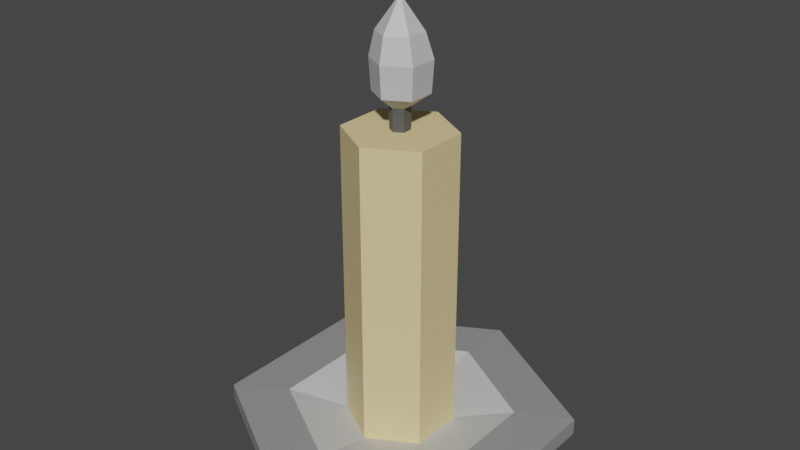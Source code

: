 # Source: Candle.blend  (saved by Blender 2.82.7; exported with 4.5.12 LTS)
import bpy
from mathutils import Matrix  # noqa: F401  (used for matrix-valued properties, if any)

bpy.ops.wm.read_factory_settings(use_empty=True)
scene = bpy.context.scene
scene.name = 'Scene'

# ---- collections
col_collection = bpy.data.collections.new('Collection'); scene.collection.children.link(col_collection)

# ---- materials (node trees are filled in below, after node groups)
mat_material_001 = bpy.data.materials.new('Material.001')
mat_material_001.use_transparent_shadow = False
mat_material_001.diffuse_color = (0.2831, 0.2874, 0.2831, 1.0)
mat_material_002 = bpy.data.materials.new('Material.002')
mat_material_002.use_transparent_shadow = False
mat_material_002.diffuse_color = (0.7991, 0.6514, 0.3185, 1.0)
mat_material_003 = bpy.data.materials.new('Material.003')
mat_material_003.use_transparent_shadow = False
mat_material_003.diffuse_color = (0.08438, 0.08438, 0.08438, 1.0)
mat_material_004 = bpy.data.materials.new('Material.004')
mat_material_004.use_transparent_shadow = False
mat_material_004.diffuse_color = (0.5841, 0.5841, 0.5841, 1.0)

# ---- material node trees
mat_material_001.use_nodes = True; mat_material_001.node_tree.nodes.clear()
_N = mat_material_001.node_tree.nodes; _L = mat_material_001.node_tree.links
n0 = _N.new('ShaderNodeOutputMaterial'); n0.name = 'Material Output'; n0.location = (300, 300)
n1 = _N.new('ShaderNodeBsdfPrincipled'); n1.name = 'Principled BSDF'; n1.location = (10, 300)
n1.distribution = 'GGX'
n1.subsurface_method = 'BURLEY'
n1.inputs[0].default_value = (0.2831, 0.2874, 0.2831, 1.0)
n1.inputs[3].default_value = 1.45
n1.inputs[27].default_value = (0.0, 0.0, 0.0, 1.0)
n1.inputs[28].default_value = 1.0
_L.new(n1.outputs[0], n0.inputs[0])
n0.is_active_output = True
mat_material_002.use_nodes = True; mat_material_002.node_tree.nodes.clear()
_N = mat_material_002.node_tree.nodes; _L = mat_material_002.node_tree.links
n0 = _N.new('ShaderNodeOutputMaterial'); n0.name = 'Material Output'; n0.location = (300, 300)
n1 = _N.new('ShaderNodeBsdfPrincipled'); n1.name = 'Principled BSDF'; n1.location = (10, 300)
n1.distribution = 'GGX'
n1.subsurface_method = 'BURLEY'
n1.inputs[0].default_value = (0.7991, 0.6514, 0.3185, 1.0)
n1.inputs[3].default_value = 1.45
n1.inputs[27].default_value = (0.0, 0.0, 0.0, 1.0)
n1.inputs[28].default_value = 1.0
_L.new(n1.outputs[0], n0.inputs[0])
n0.is_active_output = True
mat_material_003.use_nodes = True; mat_material_003.node_tree.nodes.clear()
_N = mat_material_003.node_tree.nodes; _L = mat_material_003.node_tree.links
n0 = _N.new('ShaderNodeOutputMaterial'); n0.name = 'Material Output'; n0.location = (300, 300)
n1 = _N.new('ShaderNodeBsdfPrincipled'); n1.name = 'Principled BSDF'; n1.location = (10, 300)
n1.distribution = 'GGX'
n1.subsurface_method = 'BURLEY'
n1.inputs[0].default_value = (0.08438, 0.08438, 0.08438, 1.0)
n1.inputs[3].default_value = 1.45
n1.inputs[27].default_value = (0.0, 0.0, 0.0, 1.0)
n1.inputs[28].default_value = 1.0
_L.new(n1.outputs[0], n0.inputs[0])
n0.is_active_output = True
mat_material_004.use_nodes = True; mat_material_004.node_tree.nodes.clear()
_N = mat_material_004.node_tree.nodes; _L = mat_material_004.node_tree.links
n0 = _N.new('ShaderNodeOutputMaterial'); n0.name = 'Material Output'; n0.location = (300, 300)
n1 = _N.new('ShaderNodeBsdfPrincipled'); n1.name = 'Principled BSDF'; n1.location = (10, 300)
n1.distribution = 'GGX'
n1.subsurface_method = 'BURLEY'
n1.inputs[0].default_value = (0.5841, 0.5841, 0.5841, 1.0)
n1.inputs[3].default_value = 1.45
n1.inputs[27].default_value = (0.0, 0.0, 0.0, 1.0)
n1.inputs[28].default_value = 1.0
_L.new(n1.outputs[0], n0.inputs[0])
n0.is_active_output = True

# ---- world
world_world = bpy.data.worlds.new('World'); scene.world = world_world
world_world.use_nodes = True; world_world.node_tree.nodes.clear()
_N = world_world.node_tree.nodes; _L = world_world.node_tree.links
n0 = _N.new('ShaderNodeOutputWorld'); n0.name = 'World Output'; n0.location = (300, 300)
n1 = _N.new('ShaderNodeBackground'); n1.name = 'Background'; n1.location = (10, 300)
n1.inputs[0].default_value = (0.05088, 0.05088, 0.05088, 1.0)
_L.new(n1.outputs[0], n0.inputs[0])
n0.is_active_output = True
world_world.color = (0.05088, 0.05088, 0.05088)
world_world.use_sun_shadow = False
world_world.sun_shadow_jitter_overblur = 0.0

# ---- meshes
me_cylinder = bpy.data.meshes.new('Cylinder')
me_cylinder.from_pydata([(3.335e-08, 3.192, -1.06), (0.0, 1.0, 0.1162), (2.764, 1.596, -1.06), (0.866, 0.5, 0.1162), (2.764, -1.596, -1.06), (0.866, -0.5, 0.1162), (-2.457e-07, -3.192, -1.06), (-8.742e-08, -1.0, 0.1162), (-2.764, -1.596, -1.06), (-0.866, -0.5, 0.1162), (-2.764, 1.596, -1.06), (-0.866, 0.5, 0.1162), (1.382, 2.394, -1.06), (0.433, 0.75, 0.1162), (3.335e-08, 3.192, -0.9966), (2.764, 1.596, -0.9966), (2.764, -7.429e-08, -1.06), (0.866, -5.96e-08, 0.1162), (2.764, -1.596, -0.9966), (1.382, -2.394, -1.06), (0.433, -0.75, 0.1162), (-2.457e-07, -3.192, -0.9966), (-1.382, -2.394, -1.06), (-0.433, -0.75, 0.1162), (-2.764, -1.596, -0.9966), (-2.764, 2.084e-08, -1.06), (-0.866, 0.0, 0.1162), (-2.764, 1.596, -0.9966), (-1.382, 2.394, -1.06), (-0.433, 0.75, 0.1162), (-1.382, 2.394, -0.9966), (-2.764, 2.084e-08, -0.9966), (-1.382, -2.394, -0.9966), (1.382, -2.394, -0.9966), (2.764, -7.429e-08, -0.9966), (1.382, 2.394, -0.9966), (0.0, 1.0, -1.042), (0.866, 0.5, -1.042), (0.866, -0.5, -1.042), (-8.742e-08, -1.0, -1.042), (-0.866, -0.5, -1.042), (-0.866, 0.5, -1.042), (-0.433, 0.75, -1.042), (-0.866, 0.0, -1.042), (-0.433, -0.75, -1.042), (0.433, -0.75, -1.042), (0.866, -4.47e-08, -1.042), (0.433, 0.75, -1.042), (1.824, 1.053, -0.9897), (1.824, -1.053, -0.9897), (-1.673e-07, -2.106, -0.9897), (-1.824, -1.053, -0.9897), (-1.824, 1.053, -0.9897), (-0.9118, 1.579, -0.9897), (-1.824, 1.051e-08, -0.9897), (-0.9118, -1.579, -0.9897), (0.9118, -1.579, -0.9897), (1.824, -5.963e-08, -0.9897), (0.9118, 1.579, -0.9897), (1.682e-08, 2.106, -0.9897), (0.07737, 0.134, 0.1162), (0.0, 0.1787, 0.1162), (0.1547, -3.564e-08, 0.1162), (0.1547, 0.08933, 0.1162), (0.07737, -0.134, 0.1162), (0.1547, -0.08933, 0.1162), (-0.07737, -0.134, 0.1162), (-1.562e-08, -0.1787, 0.1162), (-0.1547, -2.499e-08, 0.1162), (-0.1547, -0.08933, 0.1162), (-0.07737, 0.134, 0.1162), (-0.1547, 0.08933, 0.1162), (0.08277, 0.1408, 0.2018), (0.001501, 0.1877, 0.2018), (0.164, -3.517e-08, 0.2018), (0.164, 0.09384, 0.2018), (0.08277, -0.1408, 0.2018), (0.164, -0.09384, 0.2018), (-0.07976, -0.1408, 0.2018), (0.001501, -0.1877, 0.2018), (-0.161, -2.399e-08, 0.2018), (-0.161, -0.09384, 0.2018), (-0.07976, 0.1408, 0.2018), (-0.161, 0.09384, 0.2018), (0.2379, 0.3696, 0.2492), (0.02452, 0.4928, 0.2492), (0.4513, -5.089e-08, 0.2492), (0.4513, 0.2464, 0.2492), (0.2379, -0.3696, 0.2492), (0.4513, -0.2464, 0.2492), (-0.1889, -0.3696, 0.2492), (0.02452, -0.4928, 0.2492), (-0.4023, -2.152e-08, 0.2492), (-0.4023, -0.2464, 0.2492), (-0.1889, 0.3696, 0.2492), (-0.4023, 0.2464, 0.2492), (0.2541, 0.3972, 0.3658), (0.02484, 0.5295, 0.3658), (0.4834, -5.067e-08, 0.3658), (0.4834, 0.2648, 0.3658), (0.2541, -0.3972, 0.3658), (0.4834, -0.2648, 0.3658), (-0.2045, -0.3972, 0.3658), (0.02484, -0.5295, 0.3658), (-0.4338, -1.911e-08, 0.3658), (-0.4338, -0.2648, 0.3658), (-0.2045, 0.3972, 0.3658), (-0.4338, 0.2648, 0.3658), (0.1786, 0.3067, 0.4562), (0.001501, 0.4089, 0.4562), (0.3556, -4.49e-08, 0.4562), (0.3556, 0.2045, 0.4562), (0.1786, -0.3067, 0.4562), (0.3556, -0.2045, 0.4562), (-0.1756, -0.3067, 0.4562), (0.001501, -0.4089, 0.4562), (-0.3526, -2.052e-08, 0.4562), (-0.3526, -0.2045, 0.4562), (-0.1756, 0.3067, 0.4562), (-0.3526, 0.2045, 0.4562), (0.004294, 0.004837, 0.5742), (0.001501, 0.00645, 0.5742), (0.007087, -3.001e-08, 0.5742), (0.007087, 0.003225, 0.5742), (0.004294, -0.004837, 0.5742), (0.007087, -0.003225, 0.5742), (-0.001292, -0.004837, 0.5742), (0.001501, -0.00645, 0.5742), (-0.004085, -2.963e-08, 0.5742), (-0.004085, -0.003225, 0.5742), (-0.001292, 0.004837, 0.5742), (-0.004085, 0.003225, 0.5742)], [], [(47, 13, 3, 37), (46, 17, 5, 38), (45, 20, 7, 39), (44, 23, 9, 40), (23, 7, 67, 66), (43, 26, 11, 41), (42, 29, 1, 36), (0, 12, 2, 16, 4, 19, 6, 22, 8, 25, 10, 28), (28, 30, 14, 0), (10, 27, 30, 28), (41, 11, 29, 42), (25, 31, 27, 10), (8, 24, 31, 25), (40, 9, 26, 43), (22, 32, 24, 8), (6, 21, 32, 22), (39, 7, 23, 44), (19, 33, 21, 6), (4, 18, 33, 19), (38, 5, 20, 45), (16, 34, 18, 4), (2, 15, 34, 16), (37, 3, 17, 46), (12, 35, 15, 2), (0, 14, 35, 12), (36, 1, 13, 47), (59, 36, 47, 58), (48, 37, 46, 57), (49, 38, 45, 56), (50, 39, 44, 55), (51, 40, 43, 54), (52, 41, 42, 53), (53, 42, 36, 59), (54, 43, 41, 52), (55, 44, 40, 51), (56, 45, 39, 50), (57, 46, 38, 49), (58, 47, 37, 48), (35, 58, 48, 15), (34, 57, 49, 18), (33, 56, 50, 21), (32, 55, 51, 24), (31, 54, 52, 27), (30, 53, 59, 14), (27, 52, 53, 30), (24, 51, 54, 31), (21, 50, 55, 32), (18, 49, 56, 33), (15, 48, 57, 34), (14, 59, 58, 35), (70, 71, 83, 82), (1, 29, 70, 61), (13, 1, 61, 60), (20, 5, 65, 64), (11, 26, 68, 71), (17, 3, 63, 62), (9, 23, 66, 69), (3, 13, 60, 63), (7, 20, 64, 67), (5, 17, 62, 65), (29, 11, 71, 70), (26, 9, 69, 68), (79, 76, 88, 91), (64, 65, 77, 76), (69, 66, 78, 81), (63, 60, 72, 75), (66, 67, 79, 78), (71, 68, 80, 83), (60, 61, 73, 72), (65, 62, 74, 77), (68, 69, 81, 80), (61, 70, 82, 73), (62, 63, 75, 74), (67, 64, 76, 79), (86, 87, 99, 98), (82, 83, 95, 94), (76, 77, 89, 88), (81, 78, 90, 93), (75, 72, 84, 87), (78, 79, 91, 90), (83, 80, 92, 95), (72, 73, 85, 84), (77, 74, 86, 89), (80, 81, 93, 92), (73, 82, 94, 85), (74, 75, 87, 86), (97, 106, 118, 109), (91, 88, 100, 103), (94, 95, 107, 106), (88, 89, 101, 100), (93, 90, 102, 105), (87, 84, 96, 99), (90, 91, 103, 102), (95, 92, 104, 107), (84, 85, 97, 96), (89, 86, 98, 101), (92, 93, 105, 104), (85, 94, 106, 97), (116, 117, 129, 128), (98, 99, 111, 110), (103, 100, 112, 115), (106, 107, 119, 118), (100, 101, 113, 112), (105, 102, 114, 117), (99, 96, 108, 111), (102, 103, 115, 114), (107, 104, 116, 119), (96, 97, 109, 108), (101, 98, 110, 113), (104, 105, 117, 116), (123, 120, 121, 130, 131, 128, 129, 126, 127, 124, 125, 122), (109, 118, 130, 121), (110, 111, 123, 122), (115, 112, 124, 127), (118, 119, 131, 130), (112, 113, 125, 124), (117, 114, 126, 129), (111, 108, 120, 123), (114, 115, 127, 126), (119, 116, 128, 131), (108, 109, 121, 120), (113, 110, 122, 125)])
me_cylinder.polygons.foreach_set('material_index', [1, 1, 1, 1, 1, 1, 1, 0, 0, 0, 1, 0, 0, 1, 0, 0, 1, 0, 0, 1, 0, 0, 1, 0, 0, 1, 3, 3, 3, 3, 3, 3, 3, 3, 3, 3, 3, 3, 0, 0, 0, 0, 0, 0, 0, 0, 0, 0, 0, 0, 2, 1, 1, 1, 1, 1, 1, 1, 1, 1, 1, 1, 3, 2, 2, 2, 2, 2, 2, 2, 2, 2, 2, 2, 3, 3, 3, 3, 3, 3, 3, 3, 3, 3, 3, 3, 3, 3, 3, 3, 3, 3, 3, 3, 3, 3, 3, 3, 3, 3, 3, 3, 3, 3, 3, 3, 3, 3, 3, 3, 3, 3, 3, 3, 3, 3, 3, 3, 3, 3, 3, 3])
_uv = me_cylinder.uv_layers.new(name='UVMap')
_uv.uv.foreach_set('vector', [0.9167, 0.875, 0.9167, 1.0, 0.8333, 1.0, 0.8333, 0.875, 0.75, 0.875, 0.75, 1.0, 0.6667, 1.0, 0.6667, 0.875, 0.5833, 0.875, 0.5833, 1.0, 0.5, 1.0, 0.5, 0.875, 0.4167, 0.875, 0.4167, 1.0, 0.3333, 1.0, 0.3333, 0.875, 0.4167, 1.0, 0.5, 1.0, 0.5, 1.0, 0.4167, 1.0, 0.25, 0.875, 0.25, 1.0, 0.1667, 1.0, 0.1667, 0.875, 0.08333, 0.875, 0.08333, 1.0, -8.941e-08, 1.0, -8.941e-08, 0.875, 0.75, 0.49, 0.8539, 0.43, 0.9578, 0.37, 0.9578, 0.25, 0.9578, 0.13, 0.8539, 0.07, 0.75, 0.01, 0.6461, 0.07, 0.5422, 0.13, 0.5422, 0.25, 0.5422, 0.37, 0.6461, 0.43, 0.08333, 0.5, 0.08333, 0.75, -8.941e-08, 0.75, -8.941e-08, 0.5, 0.1667, 0.5, 0.1667, 0.75, 0.08333, 0.75, 0.08333, 0.5, 0.1667, 0.875, 0.1667, 1.0, 0.08333, 1.0, 0.08333, 0.875, 0.25, 0.5, 0.25, 0.75, 0.1667, 0.75, 0.1667, 0.5, 0.3333, 0.5, 0.3333, 0.75, 0.25, 0.75, 0.25, 0.5, 0.3333, 0.875, 0.3333, 1.0, 0.25, 1.0, 0.25, 0.875, 0.4167, 0.5, 0.4167, 0.75, 0.3333, 0.75, 0.3333, 0.5, 0.5, 0.5, 0.5, 0.75, 0.4167, 0.75, 0.4167, 0.5, 0.5, 0.875, 0.5, 1.0, 0.4167, 1.0, 0.4167, 0.875, 0.5833, 0.5, 0.5833, 0.75, 0.5, 0.75, 0.5, 0.5, 0.6667, 0.5, 0.6667, 0.75, 0.5833, 0.75, 0.5833, 0.5, 0.6667, 0.875, 0.6667, 1.0, 0.5833, 1.0, 0.5833, 0.875, 0.75, 0.5, 0.75, 0.75, 0.6667, 0.75, 0.6667, 0.5, 0.8333, 0.5, 0.8333, 0.75, 0.75, 0.75, 0.75, 0.5, 0.8333, 0.875, 0.8333, 1.0, 0.75, 1.0, 0.75, 0.875, 0.9167, 0.5, 0.9167, 0.75, 0.8333, 0.75, 0.8333, 0.5, 1.0, 0.5, 1.0, 0.75, 0.9167, 0.75, 0.9167, 0.5, 1.0, 0.875, 1.0, 1.0, 0.9167, 1.0, 0.9167, 0.875, 1.0, 0.8119, 1.0, 0.875, 0.9167, 0.875, 0.9167, 0.8119, 0.8333, 0.8119, 0.8333, 0.875, 0.75, 0.875, 0.75, 0.8119, 0.6667, 0.8119, 0.6667, 0.875, 0.5833, 0.875, 0.5833, 0.8119, 0.5, 0.8119, 0.5, 0.875, 0.4167, 0.875, 0.4167, 0.8119, 0.3333, 0.8119, 0.3333, 0.875, 0.25, 0.875, 0.25, 0.8119, 0.1667, 0.8119, 0.1667, 0.875, 0.08333, 0.875, 0.08333, 0.8119, 0.08333, 0.8119, 0.08333, 0.875, -8.941e-08, 0.875, -8.941e-08, 0.8119, 0.25, 0.8119, 0.25, 0.875, 0.1667, 0.875, 0.1667, 0.8119, 0.4167, 0.8119, 0.4167, 0.875, 0.3333, 0.875, 0.3333, 0.8119, 0.5833, 0.8119, 0.5833, 0.875, 0.5, 0.875, 0.5, 0.8119, 0.75, 0.8119, 0.75, 0.875, 0.6667, 0.875, 0.6667, 0.8119, 0.9167, 0.8119, 0.9167, 0.875, 0.8333, 0.875, 0.8333, 0.8119, 0.9167, 0.75, 0.9167, 0.8119, 0.8333, 0.8119, 0.8333, 0.75, 0.75, 0.75, 0.75, 0.8119, 0.6667, 0.8119, 0.6667, 0.75, 0.5833, 0.75, 0.5833, 0.8119, 0.5, 0.8119, 0.5, 0.75, 0.4167, 0.75, 0.4167, 0.8119, 0.3333, 0.8119, 0.3333, 0.75, 0.25, 0.75, 0.25, 0.8119, 0.1667, 0.8119, 0.1667, 0.75, 0.08333, 0.75, 0.08333, 0.8119, -8.941e-08, 0.8119, -8.941e-08, 0.75, 0.1667, 0.75, 0.1667, 0.8119, 0.08333, 0.8119, 0.08333, 0.75, 0.3333, 0.75, 0.3333, 0.8119, 0.25, 0.8119, 0.25, 0.75, 0.5, 0.75, 0.5, 0.8119, 0.4167, 0.8119, 0.4167, 0.75, 0.6667, 0.75, 0.6667, 0.8119, 0.5833, 0.8119, 0.5833, 0.75, 0.8333, 0.75, 0.8333, 0.8119, 0.75, 0.8119, 0.75, 0.75, 1.0, 0.75, 1.0, 0.8119, 0.9167, 0.8119, 0.9167, 0.75, 0.08333, 1.0, 0.1667, 1.0, 0.1667, 1.0, 0.08333, 1.0, -8.941e-08, 1.0, 0.08333, 1.0, 0.08333, 1.0, -8.941e-08, 1.0, 0.9167, 1.0, 1.0, 1.0, 1.0, 1.0, 0.9167, 1.0, 0.5833, 1.0, 0.6667, 1.0, 0.6667, 1.0, 0.5833, 1.0, 0.1667, 1.0, 0.25, 1.0, 0.25, 1.0, 0.1667, 1.0, 0.75, 1.0, 0.8333, 1.0, 0.8333, 1.0, 0.75, 1.0, 0.3333, 1.0, 0.4167, 1.0, 0.4167, 1.0, 0.3333, 1.0, 0.8333, 1.0, 0.9167, 1.0, 0.9167, 1.0, 0.8333, 1.0, 0.5, 1.0, 0.5833, 1.0, 0.5833, 1.0, 0.5, 1.0, 0.6667, 1.0, 0.75, 1.0, 0.75, 1.0, 0.6667, 1.0, 0.08333, 1.0, 0.1667, 1.0, 0.1667, 1.0, 0.08333, 1.0, 0.25, 1.0, 0.3333, 1.0, 0.3333, 1.0, 0.25, 1.0, 0.5, 1.0, 0.5833, 1.0, 0.5833, 1.0, 0.5, 1.0, 0.5833, 1.0, 0.6667, 1.0, 0.6667, 1.0, 0.5833, 1.0, 0.3333, 1.0, 0.4167, 1.0, 0.4167, 1.0, 0.3333, 1.0, 0.8333, 1.0, 0.9167, 1.0, 0.9167, 1.0, 0.8333, 1.0, 0.4167, 1.0, 0.5, 1.0, 0.5, 1.0, 0.4167, 1.0, 0.1667, 1.0, 0.25, 1.0, 0.25, 1.0, 0.1667, 1.0, 0.9167, 1.0, 1.0, 1.0, 1.0, 1.0, 0.9167, 1.0, 0.6667, 1.0, 0.75, 1.0, 0.75, 1.0, 0.6667, 1.0, 0.25, 1.0, 0.3333, 1.0, 0.3333, 1.0, 0.25, 1.0, -8.941e-08, 1.0, 0.08333, 1.0, 0.08333, 1.0, -8.941e-08, 1.0, 0.75, 1.0, 0.8333, 1.0, 0.8333, 1.0, 0.75, 1.0, 0.5, 1.0, 0.5833, 1.0, 0.5833, 1.0, 0.5, 1.0, 0.75, 1.0, 0.8333, 1.0, 0.8333, 1.0, 0.75, 1.0, 0.08333, 1.0, 0.1667, 1.0, 0.1667, 1.0, 0.08333, 1.0, 0.5833, 1.0, 0.6667, 1.0, 0.6667, 1.0, 0.5833, 1.0, 0.3333, 1.0, 0.4167, 1.0, 0.4167, 1.0, 0.3333, 1.0, 0.8333, 1.0, 0.9167, 1.0, 0.9167, 1.0, 0.8333, 1.0, 0.4167, 1.0, 0.5, 1.0, 0.5, 1.0, 0.4167, 1.0, 0.1667, 1.0, 0.25, 1.0, 0.25, 1.0, 0.1667, 1.0, 0.9167, 1.0, 1.0, 1.0, 1.0, 1.0, 0.9167, 1.0, 0.6667, 1.0, 0.75, 1.0, 0.75, 1.0, 0.6667, 1.0, 0.25, 1.0, 0.3333, 1.0, 0.3333, 1.0, 0.25, 1.0, -8.941e-08, 1.0, 0.08333, 1.0, 0.08333, 1.0, -8.941e-08, 1.0, 0.75, 1.0, 0.8333, 1.0, 0.8333, 1.0, 0.75, 1.0, -8.941e-08, 1.0, 0.08333, 1.0, 0.08333, 1.0, -8.941e-08, 1.0, 0.5, 1.0, 0.5833, 1.0, 0.5833, 1.0, 0.5, 1.0, 0.08333, 1.0, 0.1667, 1.0, 0.1667, 1.0, 0.08333, 1.0, 0.5833, 1.0, 0.6667, 1.0, 0.6667, 1.0, 0.5833, 1.0, 0.3333, 1.0, 0.4167, 1.0, 0.4167, 1.0, 0.3333, 1.0, 0.8333, 1.0, 0.9167, 1.0, 0.9167, 1.0, 0.8333, 1.0, 0.4167, 1.0, 0.5, 1.0, 0.5, 1.0, 0.4167, 1.0, 0.1667, 1.0, 0.25, 1.0, 0.25, 1.0, 0.1667, 1.0, 0.9167, 1.0, 1.0, 1.0, 1.0, 1.0, 0.9167, 1.0, 0.6667, 1.0, 0.75, 1.0, 0.75, 1.0, 0.6667, 1.0, 0.25, 1.0, 0.3333, 1.0, 0.3333, 1.0, 0.25, 1.0, -8.941e-08, 1.0, 0.08333, 1.0, 0.08333, 1.0, -8.941e-08, 1.0, 0.25, 1.0, 0.3333, 1.0, 0.3333, 1.0, 0.25, 1.0, 0.75, 1.0, 0.8333, 1.0, 0.8333, 1.0, 0.75, 1.0, 0.5, 1.0, 0.5833, 1.0, 0.5833, 1.0, 0.5, 1.0, 0.08333, 1.0, 0.1667, 1.0, 0.1667, 1.0, 0.08333, 1.0, 0.5833, 1.0, 0.6667, 1.0, 0.6667, 1.0, 0.5833, 1.0, 0.3333, 1.0, 0.4167, 1.0, 0.4167, 1.0, 0.3333, 1.0, 0.8333, 1.0, 0.9167, 1.0, 0.9167, 1.0, 0.8333, 1.0, 0.4167, 1.0, 0.5, 1.0, 0.5, 1.0, 0.4167, 1.0, 0.1667, 1.0, 0.25, 1.0, 0.25, 1.0, 0.1667, 1.0, 0.9167, 1.0, 1.0, 1.0, 1.0, 1.0, 0.9167, 1.0, 0.6667, 1.0, 0.75, 1.0, 0.75, 1.0, 0.6667, 1.0, 0.25, 1.0, 0.3333, 1.0, 0.3333, 1.0, 0.25, 1.0, 0.4578, 0.37, 0.3539, 0.43, 0.25, 0.49, 0.1461, 0.43, 0.04215, 0.37, 0.04215, 0.25, 0.04215, 0.13, 0.1461, 0.07, 0.25, 0.01, 0.3539, 0.07, 0.4578, 0.13, 0.4578, 0.25, -8.941e-08, 1.0, 0.08333, 1.0, 0.08333, 1.0, -8.941e-08, 1.0, 0.75, 1.0, 0.8333, 1.0, 0.8333, 1.0, 0.75, 1.0, 0.5, 1.0, 0.5833, 1.0, 0.5833, 1.0, 0.5, 1.0, 0.08333, 1.0, 0.1667, 1.0, 0.1667, 1.0, 0.08333, 1.0, 0.5833, 1.0, 0.6667, 1.0, 0.6667, 1.0, 0.5833, 1.0, 0.3333, 1.0, 0.4167, 1.0, 0.4167, 1.0, 0.3333, 1.0, 0.8333, 1.0, 0.9167, 1.0, 0.9167, 1.0, 0.8333, 1.0, 0.4167, 1.0, 0.5, 1.0, 0.5, 1.0, 0.4167, 1.0, 0.1667, 1.0, 0.25, 1.0, 0.25, 1.0, 0.1667, 1.0, 0.9167, 1.0, 1.0, 1.0, 1.0, 1.0, 0.9167, 1.0, 0.6667, 1.0, 0.75, 1.0, 0.75, 1.0, 0.6667, 1.0])
me_cylinder.materials.append(mat_material_001)
me_cylinder.materials.append(mat_material_002)
me_cylinder.materials.append(mat_material_003)
me_cylinder.materials.append(mat_material_004)
me_cylinder.use_remesh_fix_poles = True
me_cylinder.use_remesh_preserve_attributes = False
me_cylinder.use_mirror_vertex_groups = False
me_cylinder.update()

# ---- objects
ob_candle = bpy.data.objects.new('Candle', me_cylinder)

# ---- transforms, parenting, visibility, modifiers, constraints
ob_candle.location = (0.0, 0.0, 1.611)
ob_candle.scale = (0.3265, 0.3265, 1.591)
ob_candle.lineart.crease_threshold = 0.0

# ---- collection membership
col_collection.objects.link(ob_candle)

# ---- scene / render settings (as saved in the file)
scene.frame_start = 1; scene.frame_end = 250; scene.frame_set(1)
scene.render.engine = 'BLENDER_EEVEE_NEXT'
scene.cycles.use_denoising = False
scene.cycles.samples = 128
scene.cycles.sampling_pattern = 'TABULATED_SOBOL'
scene.cycles.use_adaptive_sampling = False
scene.cycles.use_light_tree = False
scene.view_settings.view_transform = 'Filmic'
bpy.context.view_layer.update()

# ---- added for rendering (the .blend has no active camera and no usable light): camera, sun
cam_auto = bpy.data.cameras.new('AutoCamera')
cam_auto.lens = 50.0
cam_auto.sensor_width = 36.0
cam_auto.clip_end = 1000.0
ob_auto_camera = bpy.data.objects.new('AutoCamera', cam_auto)
scene.collection.objects.link(ob_auto_camera)
ob_auto_camera.location = (3.5064, -4.20767, 4.02935)
ob_auto_camera.rotation_euler = (1.09748, -7.21219e-08, 0.694738)
scene.camera = ob_auto_camera
light_auto_sun = bpy.data.lights.new('AutoSun', 'SUN')
light_auto_sun.energy = 3.0
light_auto_sun.angle = 0.0523599
ob_auto_sun = bpy.data.objects.new('AutoSun', light_auto_sun)
scene.collection.objects.link(ob_auto_sun)
ob_auto_sun.rotation_euler = (0.872665, 0.174533, 0.523599)
bpy.context.view_layer.update()
